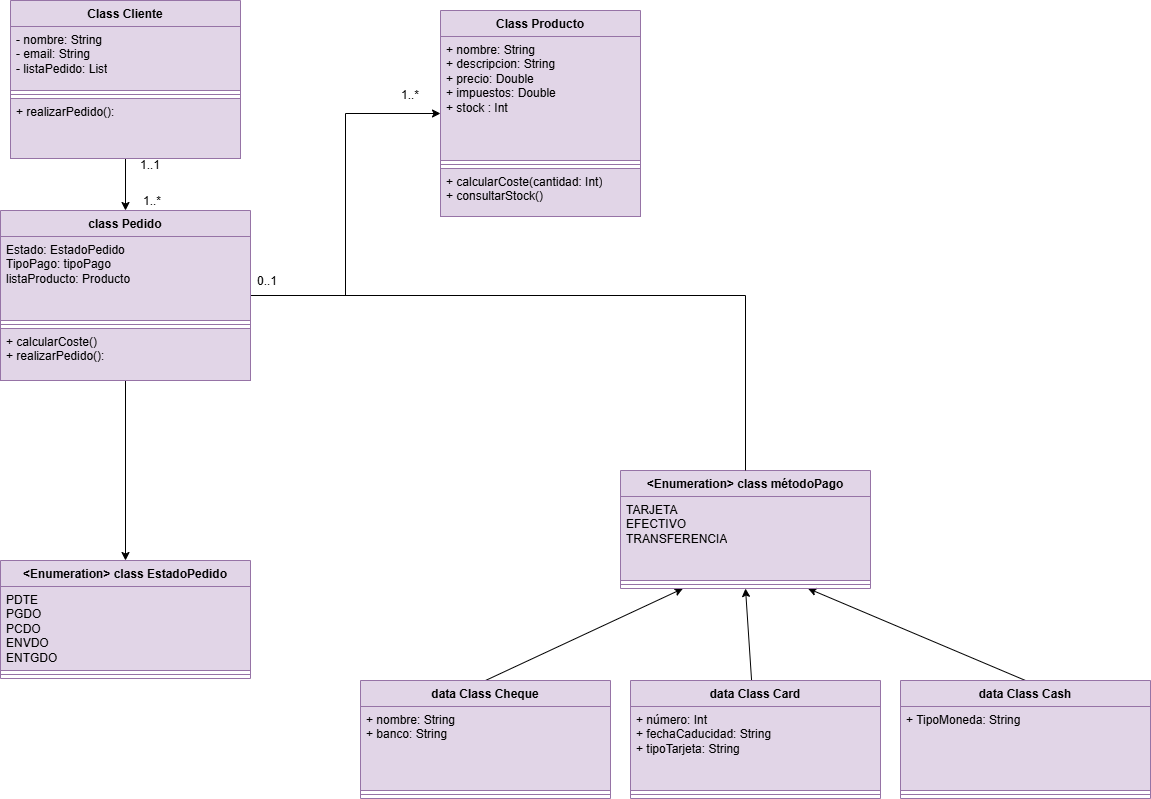

The diagram above was exported from draw.io. Its source (the exported page's mxGraphModel, read from the mxfile embedded in the PNG):
<mxGraphModel dx="1384" dy="663" grid="1" gridSize="10" guides="1" tooltips="1" connect="1" arrows="1" fold="1" page="1" pageScale="1" pageWidth="1169" pageHeight="827" math="0" shadow="0">
  <root>
    <mxCell id="0" />
    <mxCell id="1" parent="0" />
    <mxCell id="-B54t_CAaQ7iGayOadJh-2" style="edgeStyle=orthogonalEdgeStyle;rounded=0;orthogonalLoop=1;jettySize=auto;html=1;exitX=0.5;exitY=1;exitDx=0;exitDy=0;entryX=0.5;entryY=0;entryDx=0;entryDy=0;strokeColor=none;" edge="1" parent="1" source="AZsm9Q_j5ZPEaUuTkXYa-1" target="vNMHFE0XJ0c0QgfcHVxL-35">
      <mxGeometry relative="1" as="geometry" />
    </mxCell>
    <mxCell id="-B54t_CAaQ7iGayOadJh-3" style="rounded=0;orthogonalLoop=1;jettySize=auto;html=1;exitX=0.5;exitY=1;exitDx=0;exitDy=0;entryX=0.5;entryY=0;entryDx=0;entryDy=0;endArrow=classic;startFill=0;endFill=1;" edge="1" parent="1" source="AZsm9Q_j5ZPEaUuTkXYa-1" target="vNMHFE0XJ0c0QgfcHVxL-35">
      <mxGeometry relative="1" as="geometry" />
    </mxCell>
    <mxCell id="AZsm9Q_j5ZPEaUuTkXYa-1" value="Class Cliente" style="swimlane;fontStyle=1;align=center;verticalAlign=top;childLayout=stackLayout;horizontal=1;startSize=26;horizontalStack=0;resizeParent=1;resizeParentMax=0;resizeLast=0;collapsible=1;marginBottom=0;whiteSpace=wrap;html=1;fillColor=#e1d5e7;strokeColor=#9673a6;" parent="1" vertex="1">
      <mxGeometry x="20" y="20" width="230" height="158" as="geometry" />
    </mxCell>
    <mxCell id="AZsm9Q_j5ZPEaUuTkXYa-2" value="&lt;div&gt;- nombre: String&lt;/div&gt;&lt;div&gt;- email: String&lt;/div&gt;&lt;div&gt;- listaPedido: List&lt;/div&gt;" style="text;strokeColor=#9673a6;fillColor=#e1d5e7;align=left;verticalAlign=top;spacingLeft=4;spacingRight=4;overflow=hidden;rotatable=0;points=[[0,0.5],[1,0.5]];portConstraint=eastwest;whiteSpace=wrap;html=1;" parent="AZsm9Q_j5ZPEaUuTkXYa-1" vertex="1">
      <mxGeometry y="26" width="230" height="64" as="geometry" />
    </mxCell>
    <mxCell id="AZsm9Q_j5ZPEaUuTkXYa-3" value="" style="line;strokeWidth=1;fillColor=#e1d5e7;align=left;verticalAlign=middle;spacingTop=-1;spacingLeft=3;spacingRight=3;rotatable=0;labelPosition=right;points=[];portConstraint=eastwest;strokeColor=#9673a6;" parent="AZsm9Q_j5ZPEaUuTkXYa-1" vertex="1">
      <mxGeometry y="90" width="230" height="8" as="geometry" />
    </mxCell>
    <mxCell id="AZsm9Q_j5ZPEaUuTkXYa-4" value="+ realizarPedido():&amp;nbsp;" style="text;strokeColor=#9673a6;fillColor=#e1d5e7;align=left;verticalAlign=top;spacingLeft=4;spacingRight=4;overflow=hidden;rotatable=0;points=[[0,0.5],[1,0.5]];portConstraint=eastwest;whiteSpace=wrap;html=1;" parent="AZsm9Q_j5ZPEaUuTkXYa-1" vertex="1">
      <mxGeometry y="98" width="230" height="60" as="geometry" />
    </mxCell>
    <mxCell id="Rkml_VurnRZhCZCCmMKs-2" value="Class Producto" style="swimlane;fontStyle=1;align=center;verticalAlign=top;childLayout=stackLayout;horizontal=1;startSize=26;horizontalStack=0;resizeParent=1;resizeParentMax=0;resizeLast=0;collapsible=1;marginBottom=0;whiteSpace=wrap;html=1;fillColor=#e1d5e7;strokeColor=#9673a6;" parent="1" vertex="1">
      <mxGeometry x="450" y="30" width="200" height="206" as="geometry" />
    </mxCell>
    <mxCell id="Rkml_VurnRZhCZCCmMKs-3" value="&lt;div&gt;+ nombre: String&lt;/div&gt;&lt;div&gt;+ descripcion: String&lt;/div&gt;&lt;div&gt;+ precio: Double&lt;/div&gt;&lt;div&gt;+ impuestos: Double&lt;/div&gt;&lt;div&gt;+ stock : Int&lt;/div&gt;" style="text;strokeColor=#9673a6;fillColor=#e1d5e7;align=left;verticalAlign=top;spacingLeft=4;spacingRight=4;overflow=hidden;rotatable=0;points=[[0,0.5],[1,0.5]];portConstraint=eastwest;whiteSpace=wrap;html=1;" parent="Rkml_VurnRZhCZCCmMKs-2" vertex="1">
      <mxGeometry y="26" width="200" height="124" as="geometry" />
    </mxCell>
    <mxCell id="Rkml_VurnRZhCZCCmMKs-4" value="" style="line;strokeWidth=1;fillColor=#e1d5e7;align=left;verticalAlign=middle;spacingTop=-1;spacingLeft=3;spacingRight=3;rotatable=0;labelPosition=right;points=[];portConstraint=eastwest;strokeColor=#9673a6;" parent="Rkml_VurnRZhCZCCmMKs-2" vertex="1">
      <mxGeometry y="150" width="200" height="8" as="geometry" />
    </mxCell>
    <mxCell id="Rkml_VurnRZhCZCCmMKs-5" value="+ calcularCoste(cantidad: Int)&lt;div&gt;+ consultarStock()&lt;/div&gt;" style="text;strokeColor=#9673a6;fillColor=#e1d5e7;align=left;verticalAlign=top;spacingLeft=4;spacingRight=4;overflow=hidden;rotatable=0;points=[[0,0.5],[1,0.5]];portConstraint=eastwest;whiteSpace=wrap;html=1;" parent="Rkml_VurnRZhCZCCmMKs-2" vertex="1">
      <mxGeometry y="158" width="200" height="48" as="geometry" />
    </mxCell>
    <mxCell id="vNMHFE0XJ0c0QgfcHVxL-12" value="&amp;lt;Enumeration&amp;gt; class EstadoPedido" style="swimlane;fontStyle=1;align=center;verticalAlign=top;childLayout=stackLayout;horizontal=1;startSize=26;horizontalStack=0;resizeParent=1;resizeParentMax=0;resizeLast=0;collapsible=1;marginBottom=0;whiteSpace=wrap;html=1;fillColor=#e1d5e7;strokeColor=#9673a6;" vertex="1" parent="1">
      <mxGeometry x="10" y="580" width="250" height="118" as="geometry" />
    </mxCell>
    <mxCell id="vNMHFE0XJ0c0QgfcHVxL-13" value="&lt;div&gt;PDTE&lt;/div&gt;&lt;div&gt;PGDO&lt;/div&gt;&lt;div&gt;PCDO&lt;/div&gt;&lt;div&gt;ENVDO&lt;/div&gt;&lt;div&gt;ENTGDO&lt;/div&gt;" style="text;strokeColor=#9673a6;fillColor=#e1d5e7;align=left;verticalAlign=top;spacingLeft=4;spacingRight=4;overflow=hidden;rotatable=0;points=[[0,0.5],[1,0.5]];portConstraint=eastwest;whiteSpace=wrap;html=1;" vertex="1" parent="vNMHFE0XJ0c0QgfcHVxL-12">
      <mxGeometry y="26" width="250" height="84" as="geometry" />
    </mxCell>
    <mxCell id="vNMHFE0XJ0c0QgfcHVxL-14" value="" style="line;strokeWidth=1;fillColor=#e1d5e7;align=left;verticalAlign=middle;spacingTop=-1;spacingLeft=3;spacingRight=3;rotatable=0;labelPosition=right;points=[];portConstraint=eastwest;strokeColor=#9673a6;" vertex="1" parent="vNMHFE0XJ0c0QgfcHVxL-12">
      <mxGeometry y="110" width="250" height="8" as="geometry" />
    </mxCell>
    <mxCell id="vNMHFE0XJ0c0QgfcHVxL-32" style="edgeStyle=none;rounded=0;orthogonalLoop=1;jettySize=auto;html=1;exitX=0.5;exitY=1;exitDx=0;exitDy=0;startArrow=classic;startFill=1;endArrow=none;" edge="1" parent="1" source="vNMHFE0XJ0c0QgfcHVxL-16" target="vNMHFE0XJ0c0QgfcHVxL-20">
      <mxGeometry relative="1" as="geometry" />
    </mxCell>
    <mxCell id="vNMHFE0XJ0c0QgfcHVxL-33" style="edgeStyle=none;rounded=0;orthogonalLoop=1;jettySize=auto;html=1;exitX=0.25;exitY=1;exitDx=0;exitDy=0;entryX=0.5;entryY=0;entryDx=0;entryDy=0;endArrow=none;startFill=1;startArrow=classic;" edge="1" parent="1" source="vNMHFE0XJ0c0QgfcHVxL-16" target="vNMHFE0XJ0c0QgfcHVxL-28">
      <mxGeometry relative="1" as="geometry" />
    </mxCell>
    <mxCell id="vNMHFE0XJ0c0QgfcHVxL-34" style="edgeStyle=none;rounded=0;orthogonalLoop=1;jettySize=auto;html=1;exitX=0.75;exitY=1;exitDx=0;exitDy=0;entryX=0.5;entryY=0;entryDx=0;entryDy=0;startArrow=classic;startFill=1;endArrow=none;" edge="1" parent="1" source="vNMHFE0XJ0c0QgfcHVxL-16" target="vNMHFE0XJ0c0QgfcHVxL-24">
      <mxGeometry relative="1" as="geometry" />
    </mxCell>
    <mxCell id="vNMHFE0XJ0c0QgfcHVxL-16" value="&amp;lt;Enumeration&amp;gt; class métodoPago" style="swimlane;fontStyle=1;align=center;verticalAlign=top;childLayout=stackLayout;horizontal=1;startSize=26;horizontalStack=0;resizeParent=1;resizeParentMax=0;resizeLast=0;collapsible=1;marginBottom=0;whiteSpace=wrap;html=1;fillColor=#e1d5e7;strokeColor=#9673a6;" vertex="1" parent="1">
      <mxGeometry x="630" y="490" width="250" height="118" as="geometry" />
    </mxCell>
    <mxCell id="vNMHFE0XJ0c0QgfcHVxL-17" value="&lt;div&gt;TARJETA&lt;/div&gt;&lt;div&gt;EFECTIVO&lt;/div&gt;&lt;div&gt;TRANSFERENCIA&lt;/div&gt;" style="text;strokeColor=#9673a6;fillColor=#e1d5e7;align=left;verticalAlign=top;spacingLeft=4;spacingRight=4;overflow=hidden;rotatable=0;points=[[0,0.5],[1,0.5]];portConstraint=eastwest;whiteSpace=wrap;html=1;" vertex="1" parent="vNMHFE0XJ0c0QgfcHVxL-16">
      <mxGeometry y="26" width="250" height="84" as="geometry" />
    </mxCell>
    <mxCell id="vNMHFE0XJ0c0QgfcHVxL-18" value="" style="line;strokeWidth=1;fillColor=#e1d5e7;align=left;verticalAlign=middle;spacingTop=-1;spacingLeft=3;spacingRight=3;rotatable=0;labelPosition=right;points=[];portConstraint=eastwest;strokeColor=#9673a6;" vertex="1" parent="vNMHFE0XJ0c0QgfcHVxL-16">
      <mxGeometry y="110" width="250" height="8" as="geometry" />
    </mxCell>
    <mxCell id="vNMHFE0XJ0c0QgfcHVxL-20" value="data Class Card" style="swimlane;fontStyle=1;align=center;verticalAlign=top;childLayout=stackLayout;horizontal=1;startSize=26;horizontalStack=0;resizeParent=1;resizeParentMax=0;resizeLast=0;collapsible=1;marginBottom=0;whiteSpace=wrap;html=1;fillColor=#e1d5e7;strokeColor=#9673a6;" vertex="1" parent="1">
      <mxGeometry x="640" y="700" width="250" height="118" as="geometry" />
    </mxCell>
    <mxCell id="vNMHFE0XJ0c0QgfcHVxL-21" value="&lt;div&gt;+ número: Int&lt;/div&gt;&lt;div&gt;+ fechaCaducidad: String&lt;/div&gt;&lt;div&gt;+ tipoTarjeta: String&lt;/div&gt;" style="text;strokeColor=#9673a6;fillColor=#e1d5e7;align=left;verticalAlign=top;spacingLeft=4;spacingRight=4;overflow=hidden;rotatable=0;points=[[0,0.5],[1,0.5]];portConstraint=eastwest;whiteSpace=wrap;html=1;" vertex="1" parent="vNMHFE0XJ0c0QgfcHVxL-20">
      <mxGeometry y="26" width="250" height="84" as="geometry" />
    </mxCell>
    <mxCell id="vNMHFE0XJ0c0QgfcHVxL-22" value="" style="line;strokeWidth=1;fillColor=#e1d5e7;align=left;verticalAlign=middle;spacingTop=-1;spacingLeft=3;spacingRight=3;rotatable=0;labelPosition=right;points=[];portConstraint=eastwest;strokeColor=#9673a6;" vertex="1" parent="vNMHFE0XJ0c0QgfcHVxL-20">
      <mxGeometry y="110" width="250" height="8" as="geometry" />
    </mxCell>
    <mxCell id="vNMHFE0XJ0c0QgfcHVxL-24" value="data Class Cash" style="swimlane;fontStyle=1;align=center;verticalAlign=top;childLayout=stackLayout;horizontal=1;startSize=26;horizontalStack=0;resizeParent=1;resizeParentMax=0;resizeLast=0;collapsible=1;marginBottom=0;whiteSpace=wrap;html=1;fillColor=#e1d5e7;strokeColor=#9673a6;" vertex="1" parent="1">
      <mxGeometry x="910" y="700" width="250" height="118" as="geometry" />
    </mxCell>
    <mxCell id="vNMHFE0XJ0c0QgfcHVxL-25" value="&lt;div&gt;+ TipoMoneda: String&lt;/div&gt;" style="text;strokeColor=#9673a6;fillColor=#e1d5e7;align=left;verticalAlign=top;spacingLeft=4;spacingRight=4;overflow=hidden;rotatable=0;points=[[0,0.5],[1,0.5]];portConstraint=eastwest;whiteSpace=wrap;html=1;" vertex="1" parent="vNMHFE0XJ0c0QgfcHVxL-24">
      <mxGeometry y="26" width="250" height="84" as="geometry" />
    </mxCell>
    <mxCell id="vNMHFE0XJ0c0QgfcHVxL-26" value="" style="line;strokeWidth=1;fillColor=#e1d5e7;align=left;verticalAlign=middle;spacingTop=-1;spacingLeft=3;spacingRight=3;rotatable=0;labelPosition=right;points=[];portConstraint=eastwest;strokeColor=#9673a6;" vertex="1" parent="vNMHFE0XJ0c0QgfcHVxL-24">
      <mxGeometry y="110" width="250" height="8" as="geometry" />
    </mxCell>
    <mxCell id="vNMHFE0XJ0c0QgfcHVxL-28" value="data Class Cheque" style="swimlane;fontStyle=1;align=center;verticalAlign=top;childLayout=stackLayout;horizontal=1;startSize=26;horizontalStack=0;resizeParent=1;resizeParentMax=0;resizeLast=0;collapsible=1;marginBottom=0;whiteSpace=wrap;html=1;fillColor=#e1d5e7;strokeColor=#9673a6;" vertex="1" parent="1">
      <mxGeometry x="370" y="700" width="250" height="118" as="geometry" />
    </mxCell>
    <mxCell id="vNMHFE0XJ0c0QgfcHVxL-29" value="&lt;div&gt;+ nombre: String&lt;/div&gt;&lt;div&gt;+ banco: String&lt;/div&gt;" style="text;strokeColor=#9673a6;fillColor=#e1d5e7;align=left;verticalAlign=top;spacingLeft=4;spacingRight=4;overflow=hidden;rotatable=0;points=[[0,0.5],[1,0.5]];portConstraint=eastwest;whiteSpace=wrap;html=1;" vertex="1" parent="vNMHFE0XJ0c0QgfcHVxL-28">
      <mxGeometry y="26" width="250" height="84" as="geometry" />
    </mxCell>
    <mxCell id="vNMHFE0XJ0c0QgfcHVxL-30" value="" style="line;strokeWidth=1;fillColor=#e1d5e7;align=left;verticalAlign=middle;spacingTop=-1;spacingLeft=3;spacingRight=3;rotatable=0;labelPosition=right;points=[];portConstraint=eastwest;strokeColor=#9673a6;" vertex="1" parent="vNMHFE0XJ0c0QgfcHVxL-28">
      <mxGeometry y="110" width="250" height="8" as="geometry" />
    </mxCell>
    <mxCell id="-B54t_CAaQ7iGayOadJh-5" style="edgeStyle=orthogonalEdgeStyle;rounded=0;orthogonalLoop=1;jettySize=auto;html=1;exitX=1;exitY=0.5;exitDx=0;exitDy=0;entryX=0;entryY=0.5;entryDx=0;entryDy=0;endArrow=classic;startFill=0;endFill=1;" edge="1" parent="1" source="vNMHFE0XJ0c0QgfcHVxL-35" target="Rkml_VurnRZhCZCCmMKs-2">
      <mxGeometry relative="1" as="geometry" />
    </mxCell>
    <mxCell id="5SYFnu91c05gslfsuBRo-2" style="edgeStyle=orthogonalEdgeStyle;rounded=0;orthogonalLoop=1;jettySize=auto;html=1;exitX=1;exitY=0.5;exitDx=0;exitDy=0;entryX=0.5;entryY=0;entryDx=0;entryDy=0;endArrow=none;startFill=0;" edge="1" parent="1" source="vNMHFE0XJ0c0QgfcHVxL-35" target="vNMHFE0XJ0c0QgfcHVxL-16">
      <mxGeometry relative="1" as="geometry" />
    </mxCell>
    <mxCell id="5SYFnu91c05gslfsuBRo-3" style="edgeStyle=orthogonalEdgeStyle;rounded=0;orthogonalLoop=1;jettySize=auto;html=1;exitX=0.5;exitY=1;exitDx=0;exitDy=0;entryX=0.5;entryY=0;entryDx=0;entryDy=0;endArrow=classic;startFill=0;endFill=1;" edge="1" parent="1" source="vNMHFE0XJ0c0QgfcHVxL-35" target="vNMHFE0XJ0c0QgfcHVxL-12">
      <mxGeometry relative="1" as="geometry" />
    </mxCell>
    <mxCell id="vNMHFE0XJ0c0QgfcHVxL-35" value="class Pedido" style="swimlane;fontStyle=1;align=center;verticalAlign=top;childLayout=stackLayout;horizontal=1;startSize=26;horizontalStack=0;resizeParent=1;resizeParentMax=0;resizeLast=0;collapsible=1;marginBottom=0;whiteSpace=wrap;html=1;fillColor=#e1d5e7;strokeColor=#9673a6;" vertex="1" parent="1">
      <mxGeometry x="10" y="230" width="250" height="170" as="geometry" />
    </mxCell>
    <mxCell id="vNMHFE0XJ0c0QgfcHVxL-36" value="Estado: EstadoPedido&lt;div&gt;TipoPago: tipoPago&lt;/div&gt;&lt;div&gt;listaProducto: Producto&lt;/div&gt;" style="text;strokeColor=#9673a6;fillColor=#e1d5e7;align=left;verticalAlign=top;spacingLeft=4;spacingRight=4;overflow=hidden;rotatable=0;points=[[0,0.5],[1,0.5]];portConstraint=eastwest;whiteSpace=wrap;html=1;" vertex="1" parent="vNMHFE0XJ0c0QgfcHVxL-35">
      <mxGeometry y="26" width="250" height="84" as="geometry" />
    </mxCell>
    <mxCell id="vNMHFE0XJ0c0QgfcHVxL-37" value="" style="line;strokeWidth=1;fillColor=#e1d5e7;align=left;verticalAlign=middle;spacingTop=-1;spacingLeft=3;spacingRight=3;rotatable=0;labelPosition=right;points=[];portConstraint=eastwest;strokeColor=#9673a6;" vertex="1" parent="vNMHFE0XJ0c0QgfcHVxL-35">
      <mxGeometry y="110" width="250" height="8" as="geometry" />
    </mxCell>
    <mxCell id="vNMHFE0XJ0c0QgfcHVxL-38" value="&lt;div&gt;+ calcularCoste()&lt;/div&gt;+ realizarPedido():&amp;nbsp;" style="text;strokeColor=#9673a6;fillColor=#e1d5e7;align=left;verticalAlign=top;spacingLeft=4;spacingRight=4;overflow=hidden;rotatable=0;points=[[0,0.5],[1,0.5]];portConstraint=eastwest;whiteSpace=wrap;html=1;" vertex="1" parent="vNMHFE0XJ0c0QgfcHVxL-35">
      <mxGeometry y="118" width="250" height="52" as="geometry" />
    </mxCell>
    <mxCell id="5SYFnu91c05gslfsuBRo-4" value="1..1" style="text;html=1;align=center;verticalAlign=middle;whiteSpace=wrap;rounded=0;" vertex="1" parent="1">
      <mxGeometry x="130" y="170" width="60" height="30" as="geometry" />
    </mxCell>
    <mxCell id="5SYFnu91c05gslfsuBRo-5" value="1..*" style="text;html=1;align=center;verticalAlign=middle;whiteSpace=wrap;rounded=0;" vertex="1" parent="1">
      <mxGeometry x="132" y="206" width="60" height="30" as="geometry" />
    </mxCell>
    <mxCell id="5SYFnu91c05gslfsuBRo-6" value="0..1" style="text;html=1;align=center;verticalAlign=middle;whiteSpace=wrap;rounded=0;" vertex="1" parent="1">
      <mxGeometry x="247" y="286" width="60" height="30" as="geometry" />
    </mxCell>
    <mxCell id="5SYFnu91c05gslfsuBRo-9" value="1..*" style="text;html=1;align=center;verticalAlign=middle;whiteSpace=wrap;rounded=0;" vertex="1" parent="1">
      <mxGeometry x="390" y="100" width="60" height="30" as="geometry" />
    </mxCell>
  </root>
</mxGraphModel>